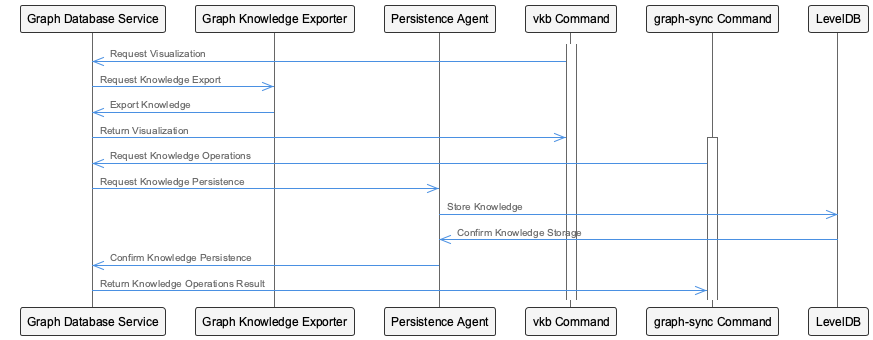

The diagram above was rendered by PlantUML. Its source (embedded in the PNG):
@startuml
!include /Users/q284340/Agentic/coding/docs/puml/_standard-style.puml

participant GraphDatabaseService as "Graph Database Service"
participant GraphKnowledgeExporter as "Graph Knowledge Exporter"
participant PersistenceAgent as "Persistence Agent"
participant VKBCommand as "vkb Command"
participant GraphSyncCommand as "graph-sync Command"
participant LevelDB as "LevelDB"

activate VKBCommand
VKBCommand->>GraphDatabaseService: Request Visualization
GraphDatabaseService->>GraphKnowledgeExporter: Request Knowledge Export
GraphKnowledgeExporter->>GraphDatabaseService: Export Knowledge
GraphDatabaseService->>VKBCommand: Return Visualization

activate GraphSyncCommand
GraphSyncCommand->>GraphDatabaseService: Request Knowledge Operations
GraphDatabaseService->>PersistenceAgent: Request Knowledge Persistence
PersistenceAgent->>LevelDB: Store Knowledge
LevelDB->>PersistenceAgent: Confirm Knowledge Storage
PersistenceAgent->>GraphDatabaseService: Confirm Knowledge Persistence
GraphDatabaseService->>GraphSyncCommand: Return Knowledge Operations Result

@enduml